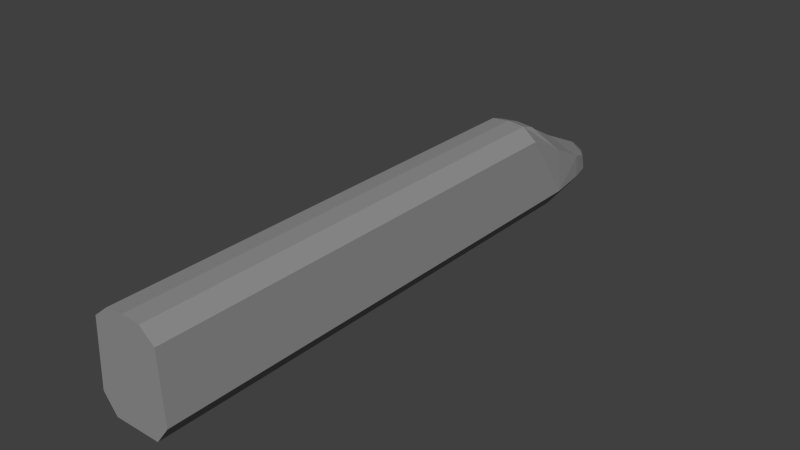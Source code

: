 # Source: tail.blend  (saved by Blender 2.69.0; exported with 4.5.12 LTS)
import bpy
from mathutils import Matrix  # noqa: F401  (used for matrix-valued properties, if any)

bpy.ops.wm.read_factory_settings(use_empty=True)
scene = bpy.context.scene
scene.name = 'Scene'

# ---- collections
col_collection_1 = bpy.data.collections.new('Collection 1'); scene.collection.children.link(col_collection_1)

# ---- materials (node trees are filled in below, after node groups)
mat_material_001 = bpy.data.materials.new('Material.001')
mat_material_001.alpha_threshold = 0.0
mat_material_001.use_transparent_shadow = False
mat_material_001.diffuse_color = (0.281, 0.281, 0.281, 1.0)
mat_material_001.specular_color = (0.163, 0.163, 0.163)
mat_material_001.roughness = 0.5
mat_material_001.line_color = (0.0, 0.0, 0.0, 1.0)

# ---- material node trees

# ---- world
world_world = bpy.data.worlds.new('World'); scene.world = world_world
world_world.color = (0.05088, 0.05088, 0.05088)
world_world.use_sun_shadow = False
world_world.sun_shadow_jitter_overblur = 0.0
world_world.cycles.sampling_method = 'MANUAL'
world_world.cycles.sample_map_resolution = 256

# ---- meshes
me_plane = bpy.data.meshes.new('Plane')
me_plane.from_pydata([(0.94, 5.573, 0.01628), (-0.94, 5.573, 0.01628), (0.725, 5.573, 3.946), (-0.725, 5.573, 3.945), (-1.325, 5.573, 3.452), (-1.475, 5.573, 0.7343), (1.325, 5.573, 3.452), (1.475, 5.573, 0.7343), (0.94, 24.4, -4.348e-07), (-0.94, 24.4, -4.348e-07), (0.725, 24.4, 3.93), (-0.725, 24.4, 3.93), (-1.325, 24.4, 3.436), (-1.475, 24.4, 0.718), (1.325, 24.4, 3.436), (1.475, 24.4, 0.718), (-9.767e-07, 5.573, 4.016), (-9.537e-07, 24.4, 4.0), (0.94, 3.787, 0.01628), (-0.94, 3.787, 0.01628), (0.7191, 4.954, 3.733), (-0.7309, 4.954, 3.732), (-1.284, 3.795, 2.542), (-1.475, 3.787, 0.7343), (1.284, 3.795, 2.542), (1.475, 3.787, 0.7343), (-0.005915, 4.954, 3.803), (1.189, 2.078, 1.647), (-1.189, 2.078, 1.647), (-2.303e-08, 2.513, 2.425), (-0.9519, 1.204, 1.364), (-2.758e-08, 0.4955, 1.471), (0.9519, 1.204, 1.364), (0.94, 2.039, 0.3335), (-0.94, 2.039, 0.3335), (-1.221, 2.046, 0.717), (1.221, 2.046, 0.717), (0.5839, 0.576, 0.3422), (-0.5839, 0.576, 0.3422), (-1.006, 1.14, 0.7172), (1.006, 1.14, 0.7172), (-0.3573, 0.3363, 1.135), (-0.008992, 0.1134, 1.17), (0.3573, 0.3363, 1.135), (-0.7054, 0.6073, 0.577), (0.7054, 0.6073, 0.577), (-0.4166, 0.2411, 0.7824), (0.4166, 0.2411, 0.7824), (-2.53e-08, 1.504, 1.948)], [], [(9, 13, 12, 11, 17, 10, 14, 15, 8), (7, 15, 14, 6), (0, 8, 15, 7), (4, 12, 13, 5), (3, 11, 12, 4), (6, 14, 10, 2), (5, 13, 9, 1), (16, 17, 11, 3), (1, 9, 8, 0), (2, 10, 17, 16), (48, 29, 28), (7, 6, 24, 25), (3, 21, 26, 16), (22, 28, 29), (24, 29, 27), (26, 21, 22, 29), (45, 43, 47), (24, 20, 26, 29), (2, 20, 24, 6), (3, 4, 22, 21), (46, 44, 45, 47), (2, 16, 26, 20), (39, 38, 44), (38, 37, 45, 44), (36, 25, 24, 27), (40, 45, 37), (40, 32, 43, 45), (0, 7, 25, 18), (18, 25, 36, 33), (48, 31, 32, 27), (32, 40, 36, 27), (33, 36, 40, 37), (34, 33, 37, 38), (1, 0, 18, 19), (19, 18, 33, 34), (34, 38, 39, 35), (31, 48, 28, 30), (28, 35, 39, 30), (19, 34, 35, 23), (23, 35, 28, 22), (1, 19, 23, 5), (4, 5, 23, 22), (48, 27, 29), (30, 41, 42, 31), (32, 31, 42, 43), (39, 44, 41, 30), (44, 46, 41), (42, 41, 46), (47, 42, 46), (47, 43, 42)])
_uv = me_plane.uv_layers.new(name='UVMap')
_uv.uv.foreach_set('vector', [0.0, 0.0, 0.0, 0.0, 0.0, 0.0, 0.0, 0.0, 0.0, 0.0, 0.0, 0.0, 0.0, 0.0, 0.0, 0.0, 0.0, 0.0, 0.1803, 0.09462, 0.8025, 0.09556, 0.801, 0.3864, 0.1806, 0.3923, 0.1801, 0.005207, 0.8025, 0.01336, 0.8025, 0.09556, 0.1803, 0.09462, 0.6286, 0.9278, 0.009032, 0.9219, 0.007927, 0.6199, 0.6299, 0.6255, 0.6286, 0.9537, 0.02008, 0.9605, 0.009032, 0.9219, 0.6286, 0.9278, 0.1806, 0.3923, 0.801, 0.3864, 0.7806, 0.4396, 0.1811, 0.4425, 0.621, 0.6293, 0.007006, 0.62, 0.007303, 0.5672, 0.6221, 0.5456, 0.6216, 0.9856, 0.04295, 0.9857, 0.02008, 0.9605, 0.6286, 0.9537, 0.0, 0.0, 0.0, 0.0, 0.0, 0.0, 0.0, 0.0, 0.1811, 0.4425, 0.7806, 0.4396, 0.7779, 0.4495, 0.1813, 0.449, 0.9001, 0.5287, 0.9001, 0.6271, 0.8357, 0.4705, 0.1803, 0.09462, 0.1806, 0.3923, 0.1255, 0.2886, 0.1228, 0.0931, 0.8573, 0.9216, 0.8574, 0.8804, 0.8994, 0.9054, 0.8994, 0.9452, 0.8295, 0.6696, 0.8357, 0.4705, 0.9001, 0.6271, 0.9696, 0.6468, 0.9001, 0.6271, 0.9645, 0.4705, 0.8994, 0.9054, 0.8574, 0.8804, 0.8295, 0.6696, 0.9001, 0.6271, 0.9383, 0.2489, 0.9245, 0.3705, 0.9231, 0.3085, 0.9696, 0.6468, 0.9444, 0.8727, 0.8994, 0.9054, 0.9001, 0.6271, 0.4003, 0.4689, 0.3295, 0.4445, 0.1967, 0.3082, 0.4003, 0.4124, 0.6216, 0.9905, 0.6216, 0.9429, 0.6776, 0.8388, 0.6486, 0.9509, 0.8706, 0.3085, 0.8612, 0.2542, 0.9383, 0.2489, 0.9231, 0.3085, 0.94, 0.9228, 0.8994, 0.9452, 0.8994, 0.9054, 0.9444, 0.8727, 0.7629, 0.6253, 0.7814, 0.5821, 0.7815, 0.6061, 0.8602, 0.167, 0.9408, 0.1697, 0.9383, 0.2489, 0.8612, 0.2542, 0.07288, 0.09224, 0.1228, 0.0931, 0.1255, 0.2886, 0.07326, 0.187, 0.9543, 0.2793, 0.9383, 0.2489, 0.9408, 0.1697, 0.9543, 0.2793, 0.9534, 0.4172, 0.9245, 0.3705, 0.9383, 0.2489, 0.1801, 0.005207, 0.1803, 0.09462, 0.1228, 0.0931, 0.1224, 0.00548, 0.1224, 0.00548, 0.1228, 0.0931, 0.0726, 0.09147, 0.07206, 0.04293, 0.9001, 0.5287, 0.9001, 0.4383, 0.9534, 0.4172, 0.9645, 0.4705, 0.07312, 0.1886, 0.07231, 0.09081, 0.1287, 0.07814, 0.127, 0.2955, 0.07239, 0.04241, 0.07245, 0.09203, 0.04648, 0.08858, 0.03512, 0.04267, 0.8577, 0.1554, 0.9414, 0.1554, 0.9408, 0.1697, 0.8602, 0.167, 0.0, 0.0, 0.0, 0.0, 0.0, 0.0, 0.0, 0.0, 0.8552, 0.1591, 0.9378, 0.1596, 0.9485, 0.1805, 0.8497, 0.1811, 0.7359, 0.5769, 0.7814, 0.5821, 0.7629, 0.6253, 0.7361, 0.6219, 0.9001, 0.4383, 0.9001, 0.5287, 0.8357, 0.4705, 0.8446, 0.4199, 0.7351, 0.727, 0.7361, 0.6219, 0.7629, 0.6253, 0.7601, 0.6953, 0.6787, 0.5439, 0.7359, 0.5769, 0.7361, 0.6219, 0.679, 0.6288, 0.679, 0.6288, 0.7361, 0.6219, 0.7351, 0.727, 0.6776, 0.8388, 0.6221, 0.5456, 0.6787, 0.5439, 0.679, 0.6288, 0.621, 0.6293, 0.6216, 0.9429, 0.621, 0.6293, 0.679, 0.6288, 0.6776, 0.8388, 0.9001, 0.5287, 0.9645, 0.4705, 0.9001, 0.6271, 0.8446, 0.4199, 0.875, 0.3678, 0.899, 0.3747, 0.9001, 0.4383, 0.9534, 0.4172, 0.9001, 0.4383, 0.899, 0.3747, 0.9245, 0.3705, 0.8467, 0.2741, 0.8612, 0.2542, 0.875, 0.3678, 0.8446, 0.4199, 0.8612, 0.2542, 0.8706, 0.3085, 0.875, 0.3678, 0.899, 0.3747, 0.875, 0.3678, 0.8706, 0.3085, 0.9231, 0.3085, 0.899, 0.3747, 0.8706, 0.3085, 0.9231, 0.3085, 0.9245, 0.3705, 0.899, 0.3747])
me_plane.materials.append(mat_material_001)
me_plane.use_remesh_preserve_volume = False
me_plane.use_remesh_preserve_attributes = False
me_plane.use_mirror_vertex_groups = False
me_plane.update()

# ---- objects
ob_plane = bpy.data.objects.new('Plane', me_plane)

# ---- transforms, parenting, visibility, modifiers, constraints
ob_plane.location = (0.0, 24.5, 0.0)
ob_plane.rotation_euler = (0.0, 0.0, 3.142)
ob_plane.lineart.crease_threshold = 0.0

# ---- collection membership
col_collection_1.objects.link(ob_plane)

# ---- scene / render settings (as saved in the file)
scene.frame_start = 1; scene.frame_end = 250; scene.frame_set(1)
scene.render.engine = 'BLENDER_EEVEE_NEXT'
scene.render.image_settings.compression = 90
scene.render.resolution_percentage = 50
scene.render.dither_intensity = 0.0
scene.cycles.use_denoising = False
scene.cycles.samples = 10
scene.cycles.sampling_pattern = 'TABULATED_SOBOL'
scene.cycles.light_sampling_threshold = 0.0
scene.cycles.use_adaptive_sampling = False
scene.cycles.use_light_tree = False
scene.cycles.blur_glossy = 0.0
scene.cycles.volume_bounces = 1
scene.cycles.pixel_filter_type = 'GAUSSIAN'
scene.cycles.sample_clamp_indirect = 0.0
scene.view_settings.view_transform = 'Standard'
bpy.context.view_layer.update()

# ---- added for rendering (the .blend has no active camera and no usable light): camera, sun
cam_auto = bpy.data.cameras.new('AutoCamera')
cam_auto.lens = 50.0
cam_auto.sensor_width = 36.0
cam_auto.clip_end = 1000.0
ob_auto_camera = bpy.data.objects.new('AutoCamera', cam_auto)
scene.collection.objects.link(ob_auto_camera)
ob_auto_camera.location = (22.9387, -15.2832, 20.3591)
ob_auto_camera.rotation_euler = (1.09748, -7.21219e-08, 0.694738)
scene.camera = ob_auto_camera
light_auto_sun = bpy.data.lights.new('AutoSun', 'SUN')
light_auto_sun.energy = 3.0
light_auto_sun.angle = 0.0523599
ob_auto_sun = bpy.data.objects.new('AutoSun', light_auto_sun)
scene.collection.objects.link(ob_auto_sun)
ob_auto_sun.rotation_euler = (0.872665, 0.174533, 0.523599)
bpy.context.view_layer.update()
